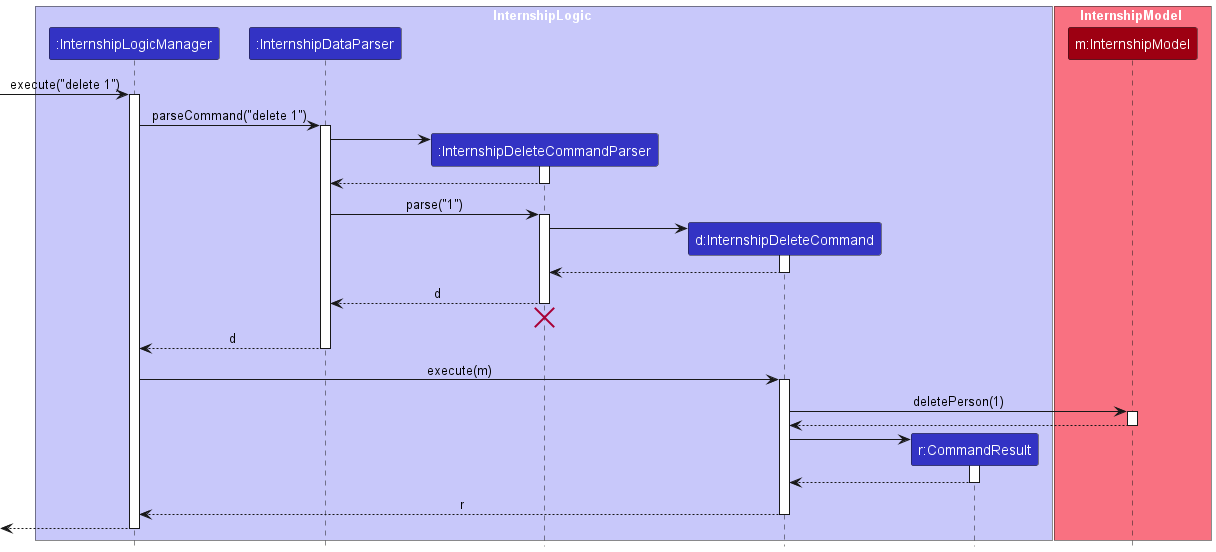

The diagram above was rendered by PlantUML. Its source (embedded in the PNG):
@startuml
!include style.puml
skinparam ArrowFontStyle plain

box InternshipLogic LOGIC_COLOR_T1
participant ":InternshipLogicManager" as InternshipLogicManager LOGIC_COLOR
participant ":InternshipDataParser" as InternshipDataParser LOGIC_COLOR
participant ":InternshipDeleteCommandParser" as InternshipDeleteCommandParser LOGIC_COLOR
participant "d:InternshipDeleteCommand" as InternshipDeleteCommand LOGIC_COLOR
participant "r:CommandResult" as CommandResult LOGIC_COLOR
end box

box InternshipModel MODEL_COLOR_T1
participant "m:InternshipModel" as InternshipModel MODEL_COLOR
end box

[-> InternshipLogicManager : execute("delete 1")
activate InternshipLogicManager

InternshipLogicManager -> InternshipDataParser : parseCommand("delete 1")
activate InternshipDataParser

create InternshipDeleteCommandParser
InternshipDataParser -> InternshipDeleteCommandParser
activate InternshipDeleteCommandParser

InternshipDeleteCommandParser --> InternshipDataParser
deactivate InternshipDeleteCommandParser

InternshipDataParser -> InternshipDeleteCommandParser : parse("1")
activate InternshipDeleteCommandParser

create InternshipDeleteCommand
InternshipDeleteCommandParser -> InternshipDeleteCommand
activate InternshipDeleteCommand

InternshipDeleteCommand --> InternshipDeleteCommandParser :
deactivate InternshipDeleteCommand

InternshipDeleteCommandParser --> InternshipDataParser : d
deactivate InternshipDeleteCommandParser
'Hidden arrow to position the destroy marker below the end of the activation bar.
InternshipDeleteCommandParser -[hidden]-> InternshipDataParser
destroy InternshipDeleteCommandParser

InternshipDataParser --> InternshipLogicManager : d
deactivate InternshipDataParser

InternshipLogicManager -> InternshipDeleteCommand : execute(m)
activate InternshipDeleteCommand

InternshipDeleteCommand -> InternshipModel : deletePerson(1)
activate InternshipModel

InternshipModel --> InternshipDeleteCommand
deactivate InternshipModel

create CommandResult
InternshipDeleteCommand -> CommandResult
activate CommandResult

CommandResult --> InternshipDeleteCommand
deactivate CommandResult

InternshipDeleteCommand --> InternshipLogicManager : r
deactivate InternshipDeleteCommand

[<--InternshipLogicManager
deactivate InternshipLogicManager
@enduml